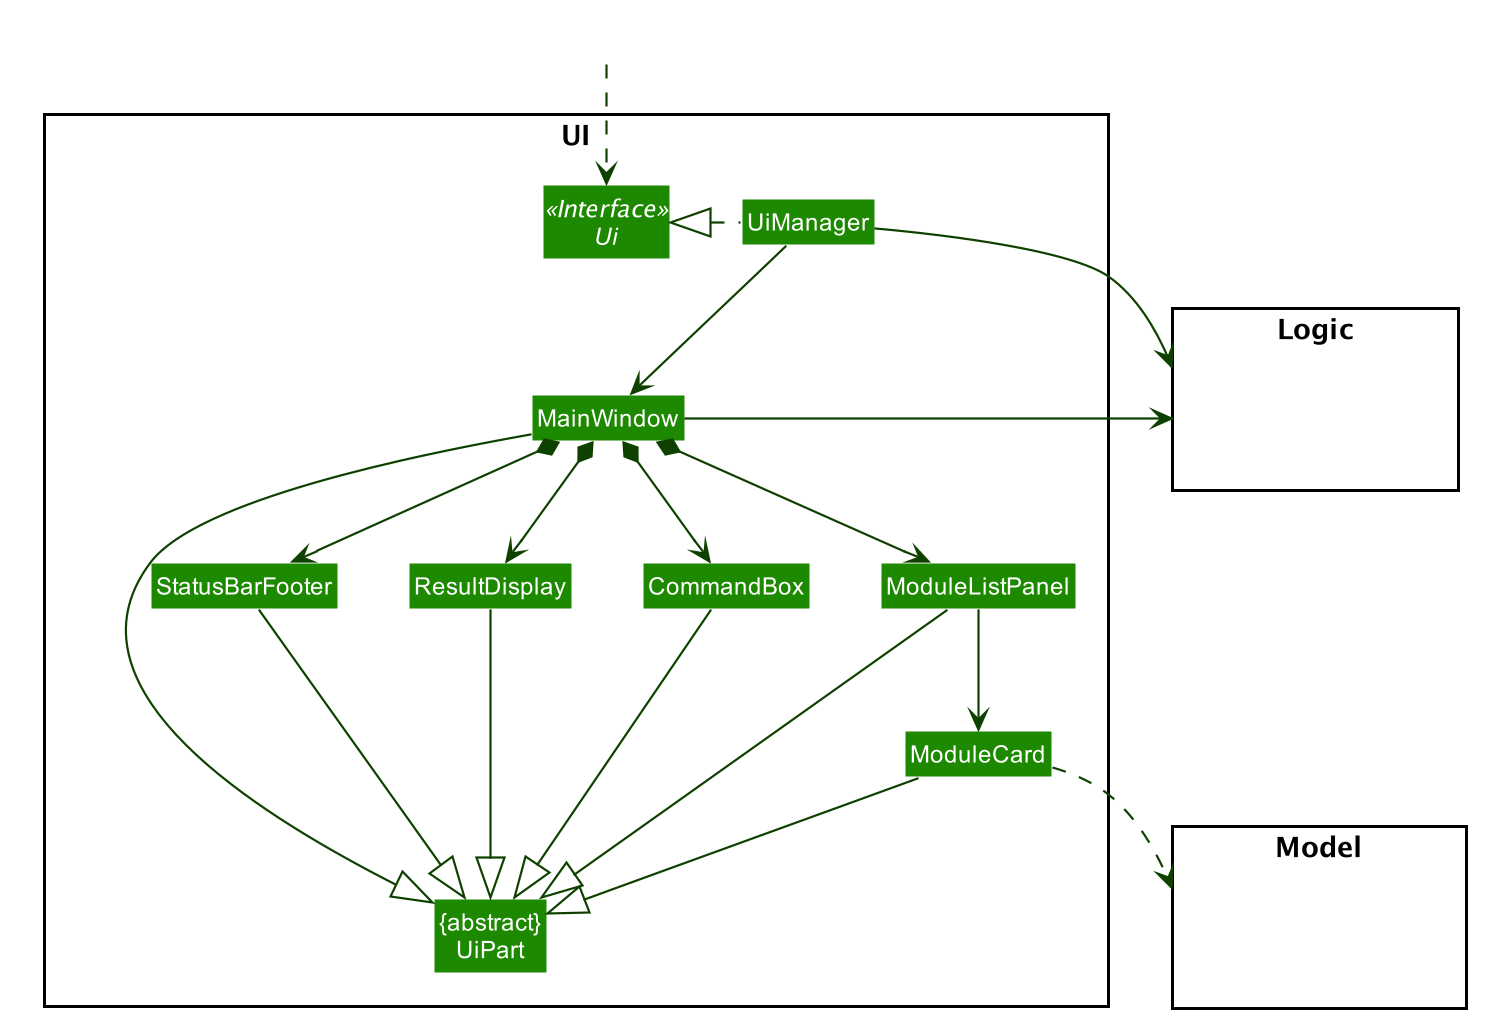

The diagram above was rendered by PlantUML. Its source (embedded in the PNG):
@startuml








skinparam BackgroundColor #FFFFFFF

skinparam Shadowing false

skinparam Class {
    FontColor #FFFFFF
    BorderThickness 1
    BorderColor #FFFFFF
    StereotypeFontColor #FFFFFF
    FontName Arial
}

skinparam Actor {
    BorderColor #000000
    Color #000000
    FontName Arial
}

skinparam Sequence {
    MessageAlign center
    BoxFontSize 15
    BoxPadding 0
    BoxFontColor #FFFFFF
    FontName Arial
}

skinparam Participant {
    FontColor #FFFFFFF
    Padding 20
}

skinparam MinClassWidth 50
skinparam ParticipantPadding 10
skinparam Shadowing false
skinparam DefaultTextAlignment center
skinparam packageStyle Rectangle

hide footbox
hide members
hide circle
skinparam arrowThickness 1.1
skinparam arrowColor #0E4100
skinparam classBackgroundColor #1D8900

package UI <<Rectangle>>{
Interface Ui <<Interface>>
Class "{abstract}\nUiPart" as UiPart
Class UiManager
Class MainWindow
Class ResultDisplay
Class ModuleListPanel
Class ModuleCard
Class StatusBarFooter
Class CommandBox
}

package Model <<Rectangle>> {
Class HiddenModel #FFFFFF
}

package Logic <<Rectangle>> {
Class HiddenLogic #FFFFFF
}

Class HiddenOutside #FFFFFF
HiddenOutside ..> Ui

UiManager .left.|> Ui
UiManager -down-> MainWindow
MainWindow *-down-> CommandBox
MainWindow *-down-> ResultDisplay
MainWindow *-down-> ModuleListPanel
MainWindow *-down-> StatusBarFooter

ModuleListPanel -down-> ModuleCard

MainWindow -left-|> UiPart

ResultDisplay --|> UiPart
CommandBox --|> UiPart
ModuleListPanel --|> UiPart
ModuleCard --|> UiPart
StatusBarFooter --|> UiPart

ModuleCard ..> Model
UiManager -right-> Logic
MainWindow -left-> Logic

CommandBox -[hidden]left- ResultDisplay
ResultDisplay -[hidden]left- StatusBarFooter

MainWindow -[hidden]-|> UiPart
@enduml